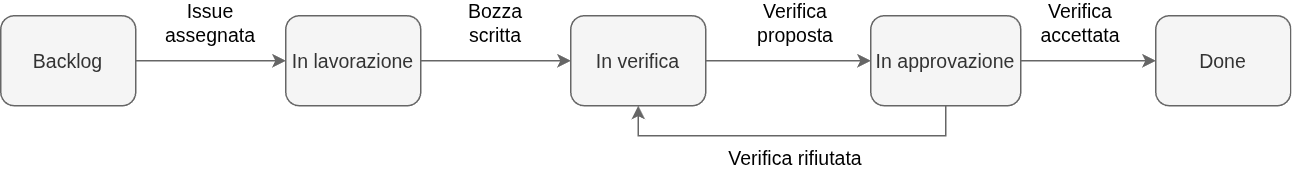

The diagram above was exported from draw.io. Its source (the exported page's mxGraphModel, read from the mxfile embedded in the PNG):
<mxGraphModel dx="858" dy="541" grid="1" gridSize="10" guides="1" tooltips="1" connect="1" arrows="1" fold="1" page="1" pageScale="1" pageWidth="827" pageHeight="1169" math="0" shadow="0">
  <root>
    <mxCell id="0" />
    <mxCell id="1" parent="0" />
    <mxCell id="ouSnKZNwiWHthOuawZvI-6" style="edgeStyle=orthogonalEdgeStyle;rounded=0;orthogonalLoop=1;jettySize=auto;html=1;entryX=0;entryY=0.5;entryDx=0;entryDy=0;fontFamily=Helvetica;fontSize=13;fillColor=#f5f5f5;strokeColor=#666666;" parent="1" source="ouSnKZNwiWHthOuawZvI-2" target="ouSnKZNwiWHthOuawZvI-3" edge="1">
      <mxGeometry relative="1" as="geometry" />
    </mxCell>
    <mxCell id="ouSnKZNwiWHthOuawZvI-2" value="Backlog" style="rounded=1;whiteSpace=wrap;html=1;fontFamily=Helvetica;fontSize=13;fillColor=#f5f5f5;fontColor=#333333;strokeColor=#666666;" parent="1" vertex="1">
      <mxGeometry x="230" y="250" width="90" height="60" as="geometry" />
    </mxCell>
    <mxCell id="ouSnKZNwiWHthOuawZvI-7" style="edgeStyle=orthogonalEdgeStyle;rounded=0;orthogonalLoop=1;jettySize=auto;html=1;entryX=0;entryY=0.5;entryDx=0;entryDy=0;fontFamily=Helvetica;fontSize=13;fillColor=#f5f5f5;strokeColor=#666666;" parent="1" source="ouSnKZNwiWHthOuawZvI-3" target="ouSnKZNwiWHthOuawZvI-4" edge="1">
      <mxGeometry relative="1" as="geometry" />
    </mxCell>
    <mxCell id="ouSnKZNwiWHthOuawZvI-3" value="In lavorazione" style="rounded=1;whiteSpace=wrap;html=1;fontFamily=Helvetica;fontSize=13;fillColor=#f5f5f5;fontColor=#333333;strokeColor=#666666;" parent="1" vertex="1">
      <mxGeometry x="420" y="250" width="90" height="60" as="geometry" />
    </mxCell>
    <mxCell id="ouSnKZNwiWHthOuawZvI-8" style="edgeStyle=orthogonalEdgeStyle;rounded=0;orthogonalLoop=1;jettySize=auto;html=1;exitX=1;exitY=0.5;exitDx=0;exitDy=0;entryX=0;entryY=0.5;entryDx=0;entryDy=0;fontFamily=Helvetica;fontSize=13;fillColor=#f5f5f5;strokeColor=#666666;" parent="1" source="ouSnKZNwiWHthOuawZvI-4" target="ouSnKZNwiWHthOuawZvI-5" edge="1">
      <mxGeometry relative="1" as="geometry" />
    </mxCell>
    <mxCell id="ouSnKZNwiWHthOuawZvI-4" value="In verifica" style="rounded=1;whiteSpace=wrap;html=1;fontFamily=Helvetica;fontSize=13;fillColor=#f5f5f5;fontColor=#333333;strokeColor=#666666;" parent="1" vertex="1">
      <mxGeometry x="610" y="250" width="90" height="60" as="geometry" />
    </mxCell>
    <mxCell id="ouSnKZNwiWHthOuawZvI-9" style="edgeStyle=orthogonalEdgeStyle;rounded=0;orthogonalLoop=1;jettySize=auto;html=1;exitX=0.5;exitY=1;exitDx=0;exitDy=0;entryX=0.5;entryY=1;entryDx=0;entryDy=0;fontFamily=Helvetica;fontSize=13;fillColor=#f5f5f5;strokeColor=#666666;" parent="1" source="ouSnKZNwiWHthOuawZvI-5" target="ouSnKZNwiWHthOuawZvI-4" edge="1">
      <mxGeometry relative="1" as="geometry" />
    </mxCell>
    <mxCell id="ouSnKZNwiWHthOuawZvI-11" style="edgeStyle=orthogonalEdgeStyle;rounded=0;orthogonalLoop=1;jettySize=auto;html=1;exitX=1;exitY=0.5;exitDx=0;exitDy=0;entryX=0;entryY=0.5;entryDx=0;entryDy=0;fontFamily=Helvetica;fontSize=13;fillColor=#f5f5f5;strokeColor=#666666;" parent="1" source="ouSnKZNwiWHthOuawZvI-5" target="ouSnKZNwiWHthOuawZvI-10" edge="1">
      <mxGeometry relative="1" as="geometry" />
    </mxCell>
    <mxCell id="ouSnKZNwiWHthOuawZvI-5" value="In approvazione" style="rounded=1;whiteSpace=wrap;html=1;fontFamily=Helvetica;fontSize=13;fillColor=#f5f5f5;fontColor=#333333;strokeColor=#666666;" parent="1" vertex="1">
      <mxGeometry x="810" y="250" width="100" height="60" as="geometry" />
    </mxCell>
    <mxCell id="ouSnKZNwiWHthOuawZvI-10" value="Done" style="rounded=1;whiteSpace=wrap;html=1;glass=0;shadow=0;textShadow=0;labelBorderColor=none;labelBackgroundColor=none;convertToSvg=0;fontFamily=Helvetica;fontSize=13;fillColor=#f5f5f5;fontColor=#333333;strokeColor=#666666;" parent="1" vertex="1">
      <mxGeometry x="1000" y="250" width="90" height="60" as="geometry" />
    </mxCell>
    <mxCell id="ouSnKZNwiWHthOuawZvI-14" value="Bozza scritta" style="text;html=1;whiteSpace=wrap;align=center;verticalAlign=middle;rounded=0;fontFamily=Helvetica;fontSize=13;" parent="1" vertex="1">
      <mxGeometry x="530" y="240" width="60" height="30" as="geometry" />
    </mxCell>
    <mxCell id="ouSnKZNwiWHthOuawZvI-16" value="Issue assegnata" style="text;html=1;whiteSpace=wrap;align=center;verticalAlign=middle;rounded=0;fontFamily=Helvetica;fontSize=13;" parent="1" vertex="1">
      <mxGeometry x="340" y="240" width="60" height="30" as="geometry" />
    </mxCell>
    <mxCell id="ouSnKZNwiWHthOuawZvI-17" value="Verifica proposta" style="text;html=1;whiteSpace=wrap;align=center;verticalAlign=middle;rounded=0;fontFamily=Helvetica;fontSize=13;" parent="1" vertex="1">
      <mxGeometry x="730" y="240" width="60" height="30" as="geometry" />
    </mxCell>
    <mxCell id="ouSnKZNwiWHthOuawZvI-18" value="Verifica rifiutata" style="text;html=1;whiteSpace=wrap;align=center;verticalAlign=middle;rounded=0;fontFamily=Helvetica;fontSize=13;" parent="1" vertex="1">
      <mxGeometry x="710" y="330" width="100" height="30" as="geometry" />
    </mxCell>
    <mxCell id="ouSnKZNwiWHthOuawZvI-19" value="Verifica accettata" style="text;html=1;whiteSpace=wrap;align=center;verticalAlign=middle;rounded=0;fontFamily=Helvetica;fontSize=13;" parent="1" vertex="1">
      <mxGeometry x="920" y="240" width="60" height="30" as="geometry" />
    </mxCell>
  </root>
</mxGraphModel>